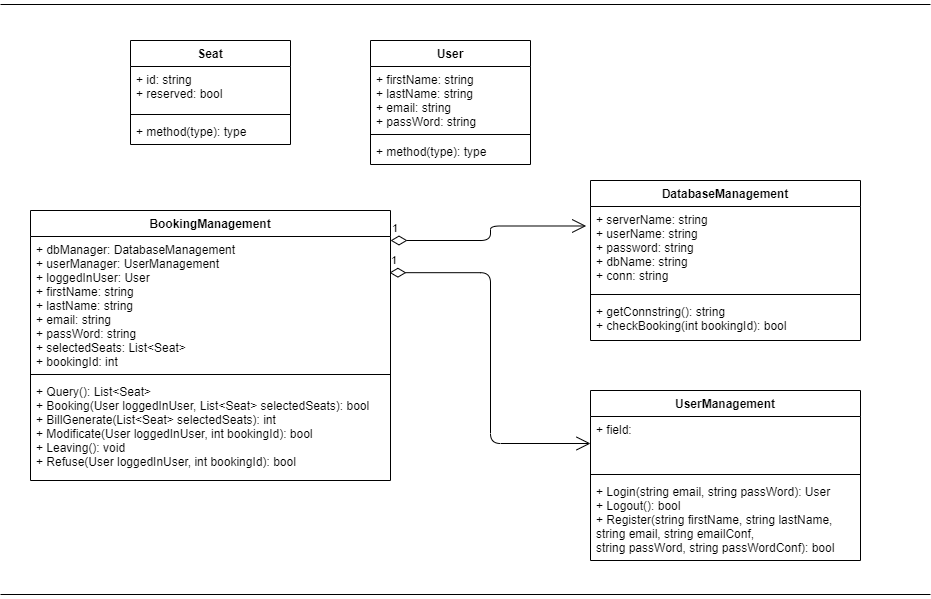

The diagram above was exported from draw.io. Its source (the exported page's mxGraphModel, read from the mxfile embedded in the PNG):
<mxGraphModel dx="1381" dy="764" grid="1" gridSize="10" guides="1" tooltips="1" connect="1" arrows="1" fold="1" page="1" pageScale="1" pageWidth="1600" pageHeight="900" math="0" shadow="0">
  <root>
    <mxCell id="0" />
    <mxCell id="1" parent="0" />
    <mxCell id="thDxyCkdFOiMvql3h_6A-5" value="BookingManagement" style="swimlane;fontStyle=1;align=center;verticalAlign=top;childLayout=stackLayout;horizontal=1;startSize=26;horizontalStack=0;resizeParent=1;resizeParentMax=0;resizeLast=0;collapsible=1;marginBottom=0;" vertex="1" parent="1">
      <mxGeometry x="180" y="290" width="360" height="270" as="geometry" />
    </mxCell>
    <mxCell id="thDxyCkdFOiMvql3h_6A-6" value="+ dbManager: DatabaseManagement&#10;+ userManager: UserManagement&#10;+ loggedInUser: User&#10;+ firstName: string&#10;+ lastName: string&#10;+ email: string&#10;+ passWord: string&#10;+ selectedSeats: List&lt;Seat&gt;&#10;+ bookingId: int" style="text;strokeColor=none;fillColor=none;align=left;verticalAlign=top;spacingLeft=4;spacingRight=4;overflow=hidden;rotatable=0;points=[[0,0.5],[1,0.5]];portConstraint=eastwest;" vertex="1" parent="thDxyCkdFOiMvql3h_6A-5">
      <mxGeometry y="26" width="360" height="134" as="geometry" />
    </mxCell>
    <mxCell id="thDxyCkdFOiMvql3h_6A-7" value="" style="line;strokeWidth=1;fillColor=none;align=left;verticalAlign=middle;spacingTop=-1;spacingLeft=3;spacingRight=3;rotatable=0;labelPosition=right;points=[];portConstraint=eastwest;" vertex="1" parent="thDxyCkdFOiMvql3h_6A-5">
      <mxGeometry y="160" width="360" height="8" as="geometry" />
    </mxCell>
    <mxCell id="thDxyCkdFOiMvql3h_6A-8" value="+ Query(): List&lt;Seat&gt;&#10;+ Booking(User loggedInUser, List&lt;Seat&gt; selectedSeats): bool&#10;+ BillGenerate(List&lt;Seat&gt; selectedSeats): int&#10;+ Modificate(User loggedInUser, int bookingId): bool&#10;+ Leaving(): void&#10;+ Refuse(User loggedInUser, int bookingId): bool" style="text;strokeColor=none;fillColor=none;align=left;verticalAlign=top;spacingLeft=4;spacingRight=4;overflow=hidden;rotatable=0;points=[[0,0.5],[1,0.5]];portConstraint=eastwest;" vertex="1" parent="thDxyCkdFOiMvql3h_6A-5">
      <mxGeometry y="168" width="360" height="102" as="geometry" />
    </mxCell>
    <mxCell id="thDxyCkdFOiMvql3h_6A-10" value="UserManagement" style="swimlane;fontStyle=1;align=center;verticalAlign=top;childLayout=stackLayout;horizontal=1;startSize=26;horizontalStack=0;resizeParent=1;resizeParentMax=0;resizeLast=0;collapsible=1;marginBottom=0;" vertex="1" parent="1">
      <mxGeometry x="740" y="470" width="270" height="170" as="geometry" />
    </mxCell>
    <mxCell id="thDxyCkdFOiMvql3h_6A-11" value="+ field: " style="text;strokeColor=none;fillColor=none;align=left;verticalAlign=top;spacingLeft=4;spacingRight=4;overflow=hidden;rotatable=0;points=[[0,0.5],[1,0.5]];portConstraint=eastwest;" vertex="1" parent="thDxyCkdFOiMvql3h_6A-10">
      <mxGeometry y="26" width="270" height="54" as="geometry" />
    </mxCell>
    <mxCell id="thDxyCkdFOiMvql3h_6A-12" value="" style="line;strokeWidth=1;fillColor=none;align=left;verticalAlign=middle;spacingTop=-1;spacingLeft=3;spacingRight=3;rotatable=0;labelPosition=right;points=[];portConstraint=eastwest;" vertex="1" parent="thDxyCkdFOiMvql3h_6A-10">
      <mxGeometry y="80" width="270" height="8" as="geometry" />
    </mxCell>
    <mxCell id="thDxyCkdFOiMvql3h_6A-13" value="+ Login(string email, string passWord): User&#10;+ Logout(): bool&#10;+ Register(string firstName, string lastName,&#10;string email, string emailConf,&#10;string passWord, string passWordConf): bool" style="text;strokeColor=none;fillColor=none;align=left;verticalAlign=top;spacingLeft=4;spacingRight=4;overflow=hidden;rotatable=0;points=[[0,0.5],[1,0.5]];portConstraint=eastwest;" vertex="1" parent="thDxyCkdFOiMvql3h_6A-10">
      <mxGeometry y="88" width="270" height="82" as="geometry" />
    </mxCell>
    <mxCell id="thDxyCkdFOiMvql3h_6A-14" value="User" style="swimlane;fontStyle=1;align=center;verticalAlign=top;childLayout=stackLayout;horizontal=1;startSize=26;horizontalStack=0;resizeParent=1;resizeParentMax=0;resizeLast=0;collapsible=1;marginBottom=0;" vertex="1" parent="1">
      <mxGeometry x="520" y="120" width="160" height="124" as="geometry" />
    </mxCell>
    <mxCell id="thDxyCkdFOiMvql3h_6A-15" value="+ firstName: string&#10;+ lastName: string&#10;+ email: string&#10;+ passWord: string" style="text;strokeColor=none;fillColor=none;align=left;verticalAlign=top;spacingLeft=4;spacingRight=4;overflow=hidden;rotatable=0;points=[[0,0.5],[1,0.5]];portConstraint=eastwest;" vertex="1" parent="thDxyCkdFOiMvql3h_6A-14">
      <mxGeometry y="26" width="160" height="64" as="geometry" />
    </mxCell>
    <mxCell id="thDxyCkdFOiMvql3h_6A-16" value="" style="line;strokeWidth=1;fillColor=none;align=left;verticalAlign=middle;spacingTop=-1;spacingLeft=3;spacingRight=3;rotatable=0;labelPosition=right;points=[];portConstraint=eastwest;" vertex="1" parent="thDxyCkdFOiMvql3h_6A-14">
      <mxGeometry y="90" width="160" height="8" as="geometry" />
    </mxCell>
    <mxCell id="thDxyCkdFOiMvql3h_6A-17" value="+ method(type): type" style="text;strokeColor=none;fillColor=none;align=left;verticalAlign=top;spacingLeft=4;spacingRight=4;overflow=hidden;rotatable=0;points=[[0,0.5],[1,0.5]];portConstraint=eastwest;" vertex="1" parent="thDxyCkdFOiMvql3h_6A-14">
      <mxGeometry y="98" width="160" height="26" as="geometry" />
    </mxCell>
    <mxCell id="thDxyCkdFOiMvql3h_6A-18" value="Seat" style="swimlane;fontStyle=1;align=center;verticalAlign=top;childLayout=stackLayout;horizontal=1;startSize=26;horizontalStack=0;resizeParent=1;resizeParentMax=0;resizeLast=0;collapsible=1;marginBottom=0;" vertex="1" parent="1">
      <mxGeometry x="280" y="120" width="160" height="104" as="geometry" />
    </mxCell>
    <mxCell id="thDxyCkdFOiMvql3h_6A-19" value="+ id: string&#10;+ reserved: bool" style="text;strokeColor=none;fillColor=none;align=left;verticalAlign=top;spacingLeft=4;spacingRight=4;overflow=hidden;rotatable=0;points=[[0,0.5],[1,0.5]];portConstraint=eastwest;" vertex="1" parent="thDxyCkdFOiMvql3h_6A-18">
      <mxGeometry y="26" width="160" height="44" as="geometry" />
    </mxCell>
    <mxCell id="thDxyCkdFOiMvql3h_6A-20" value="" style="line;strokeWidth=1;fillColor=none;align=left;verticalAlign=middle;spacingTop=-1;spacingLeft=3;spacingRight=3;rotatable=0;labelPosition=right;points=[];portConstraint=eastwest;" vertex="1" parent="thDxyCkdFOiMvql3h_6A-18">
      <mxGeometry y="70" width="160" height="8" as="geometry" />
    </mxCell>
    <mxCell id="thDxyCkdFOiMvql3h_6A-21" value="+ method(type): type" style="text;strokeColor=none;fillColor=none;align=left;verticalAlign=top;spacingLeft=4;spacingRight=4;overflow=hidden;rotatable=0;points=[[0,0.5],[1,0.5]];portConstraint=eastwest;" vertex="1" parent="thDxyCkdFOiMvql3h_6A-18">
      <mxGeometry y="78" width="160" height="26" as="geometry" />
    </mxCell>
    <mxCell id="thDxyCkdFOiMvql3h_6A-22" value="DatabaseManagement" style="swimlane;fontStyle=1;align=center;verticalAlign=top;childLayout=stackLayout;horizontal=1;startSize=26;horizontalStack=0;resizeParent=1;resizeParentMax=0;resizeLast=0;collapsible=1;marginBottom=0;" vertex="1" parent="1">
      <mxGeometry x="740" y="260" width="270" height="160" as="geometry" />
    </mxCell>
    <mxCell id="thDxyCkdFOiMvql3h_6A-23" value="+ serverName: string&#10;+ userName: string&#10;+ password: string&#10;+ dbName: string&#10;+ conn: string" style="text;strokeColor=none;fillColor=none;align=left;verticalAlign=top;spacingLeft=4;spacingRight=4;overflow=hidden;rotatable=0;points=[[0,0.5],[1,0.5]];portConstraint=eastwest;" vertex="1" parent="thDxyCkdFOiMvql3h_6A-22">
      <mxGeometry y="26" width="270" height="84" as="geometry" />
    </mxCell>
    <mxCell id="thDxyCkdFOiMvql3h_6A-24" value="" style="line;strokeWidth=1;fillColor=none;align=left;verticalAlign=middle;spacingTop=-1;spacingLeft=3;spacingRight=3;rotatable=0;labelPosition=right;points=[];portConstraint=eastwest;" vertex="1" parent="thDxyCkdFOiMvql3h_6A-22">
      <mxGeometry y="110" width="270" height="8" as="geometry" />
    </mxCell>
    <mxCell id="thDxyCkdFOiMvql3h_6A-25" value="+ getConnstring(): string&#10;+ checkBooking(int bookingId): bool" style="text;strokeColor=none;fillColor=none;align=left;verticalAlign=top;spacingLeft=4;spacingRight=4;overflow=hidden;rotatable=0;points=[[0,0.5],[1,0.5]];portConstraint=eastwest;" vertex="1" parent="thDxyCkdFOiMvql3h_6A-22">
      <mxGeometry y="118" width="270" height="42" as="geometry" />
    </mxCell>
    <mxCell id="thDxyCkdFOiMvql3h_6A-26" value="1" style="endArrow=open;html=1;endSize=12;startArrow=diamondThin;startSize=14;startFill=0;edgeStyle=orthogonalEdgeStyle;align=left;verticalAlign=bottom;exitX=0.997;exitY=0.27;exitDx=0;exitDy=0;exitPerimeter=0;entryX=0;entryY=0.5;entryDx=0;entryDy=0;" edge="1" parent="1" source="thDxyCkdFOiMvql3h_6A-6" target="thDxyCkdFOiMvql3h_6A-11">
      <mxGeometry x="-1" y="3" relative="1" as="geometry">
        <mxPoint x="560" y="380" as="sourcePoint" />
        <mxPoint x="720" y="380" as="targetPoint" />
      </mxGeometry>
    </mxCell>
    <mxCell id="thDxyCkdFOiMvql3h_6A-27" value="1" style="endArrow=open;html=1;endSize=12;startArrow=diamondThin;startSize=14;startFill=0;edgeStyle=orthogonalEdgeStyle;align=left;verticalAlign=bottom;entryX=-0.016;entryY=0.232;entryDx=0;entryDy=0;entryPerimeter=0;" edge="1" parent="1" target="thDxyCkdFOiMvql3h_6A-23">
      <mxGeometry x="-1" y="3" relative="1" as="geometry">
        <mxPoint x="540" y="320" as="sourcePoint" />
        <mxPoint x="730" y="300" as="targetPoint" />
      </mxGeometry>
    </mxCell>
    <mxCell id="thDxyCkdFOiMvql3h_6A-28" value="" style="line;strokeWidth=1;fillColor=none;align=left;verticalAlign=middle;spacingTop=-1;spacingLeft=3;spacingRight=3;rotatable=0;labelPosition=right;points=[];portConstraint=eastwest;" vertex="1" parent="1">
      <mxGeometry x="150" y="80" width="930" height="8" as="geometry" />
    </mxCell>
    <mxCell id="thDxyCkdFOiMvql3h_6A-29" value="" style="line;strokeWidth=1;fillColor=none;align=left;verticalAlign=middle;spacingTop=-1;spacingLeft=3;spacingRight=3;rotatable=0;labelPosition=right;points=[];portConstraint=eastwest;" vertex="1" parent="1">
      <mxGeometry x="150" y="670" width="930" height="8" as="geometry" />
    </mxCell>
  </root>
</mxGraphModel>